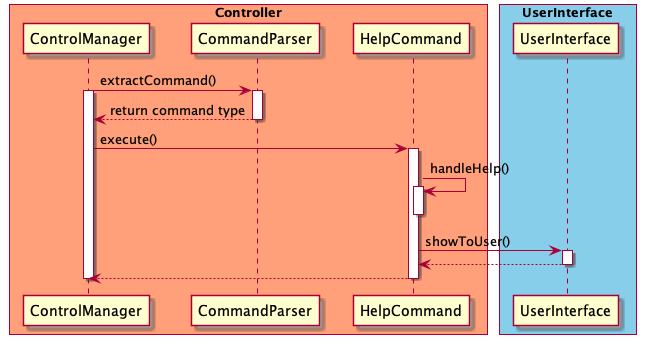

The diagram above was rendered by PlantUML. Its source (embedded in the PNG):
@startuml

skinparam ParticipantPadding 10
skinparam BoxPadding 5

box "Controller" #LightSalmon
participant ControlManager
participant CommandParser
participant HelpCommand
end box

box "UserInterface" #skyblue
participant UserInterface
end box


ControlManager -> CommandParser: extractCommand()
activate ControlManager
activate CommandParser
CommandParser --> ControlManager: return command type
deactivate CommandParser

ControlManager -> HelpCommand: execute()
activate HelpCommand
HelpCommand -> HelpCommand: handleHelp()
activate HelpCommand
deactivate HelpCommand

HelpCommand -> UserInterface: showToUser()
activate UserInterface
UserInterface --> HelpCommand
deactivate UserInterface
HelpCommand --> ControlManager

deactivate ControlManager
deactivate HelpCommand

@enduml